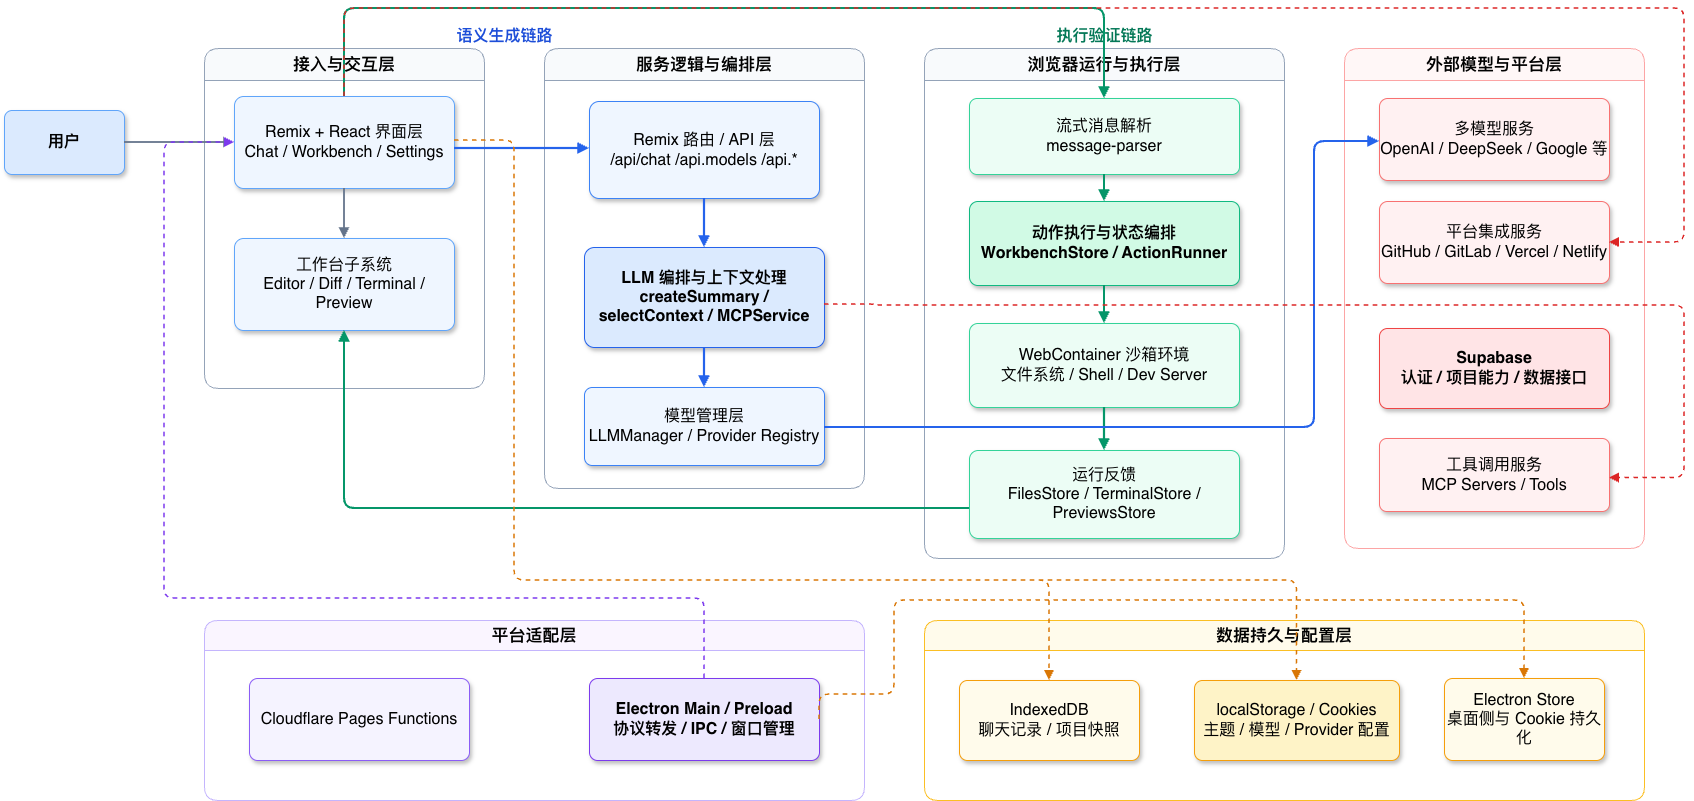

The diagram above was exported from draw.io. Its source (the exported page's mxGraphModel, read from the mxfile embedded in the PNG):
<mxGraphModel dx="2054" dy="-109" grid="1" gridSize="10" guides="1" tooltips="1" connect="1" arrows="1" fold="1" page="1" pageScale="1" pageWidth="827" pageHeight="1169" math="0" shadow="0">
  <root>
    <mxCell id="0" />
    <mxCell id="1" parent="0" />
    <mxCell id="okFKZ6svELta6k6OOxL_-100" parent="1" style="rounded=1;whiteSpace=wrap;html=1;arcSize=12;fillColor=#dbeafe;strokeColor=#60a5fa;fontStyle=1;fontSize=16;shadow=1;" value="用户" vertex="1">
      <mxGeometry height="64" width="120" x="500" y="1372" as="geometry" />
    </mxCell>
    <mxCell id="okFKZ6svELta6k6OOxL_-101" parent="1" style="text;html=1;strokeColor=none;fillColor=none;align=center;verticalAlign=middle;fontSize=16;fontStyle=1;fontColor=#1d4ed8;" value="语义生成链路" vertex="1">
      <mxGeometry height="24" width="240" x="880" y="1286" as="geometry" />
    </mxCell>
    <mxCell id="okFKZ6svELta6k6OOxL_-102" parent="1" style="text;html=1;strokeColor=none;fillColor=none;align=center;verticalAlign=middle;fontSize=16;fontStyle=1;fontColor=#047857;" value="执行验证链路" vertex="1">
      <mxGeometry height="24" width="240" x="1480" y="1286" as="geometry" />
    </mxCell>
    <mxCell id="okFKZ6svELta6k6OOxL_-103" parent="1" style="swimlane;rounded=1;whiteSpace=wrap;html=1;startSize=32;fillColor=#f8fafc;strokeColor=#94a3b8;fontStyle=1;fontSize=16;" value="&lt;font style=&quot;font-size: 17px;&quot;&gt;接入与交互层&lt;/font&gt;" vertex="1">
      <mxGeometry height="340" width="280" x="700" y="1310" as="geometry" />
    </mxCell>
    <mxCell id="okFKZ6svELta6k6OOxL_-104" parent="okFKZ6svELta6k6OOxL_-103" style="rounded=1;whiteSpace=wrap;html=1;arcSize=10;fillColor=#eff6ff;strokeColor=#60a5fa;fontSize=16;shadow=1;" value="Remix + React 界面层&#10;Chat / Workbench / Settings" vertex="1">
      <mxGeometry height="92" width="220" x="30" y="48" as="geometry" />
    </mxCell>
    <mxCell id="okFKZ6svELta6k6OOxL_-105" parent="okFKZ6svELta6k6OOxL_-103" style="rounded=1;whiteSpace=wrap;html=1;arcSize=10;fillColor=#eff6ff;strokeColor=#60a5fa;fontSize=16;shadow=1;" value="工作台子系统&#10;Editor / Diff / Terminal / Preview" vertex="1">
      <mxGeometry height="92" width="220" x="30" y="190" as="geometry" />
    </mxCell>
    <mxCell id="okFKZ6svELta6k6OOxL_-106" parent="1" style="swimlane;rounded=1;whiteSpace=wrap;html=1;startSize=32;fillColor=#f8fafc;strokeColor=#94a3b8;fontStyle=1;fontSize=16;" value="&lt;font style=&quot;font-size: 17px;&quot;&gt;服务逻辑与编排层&lt;/font&gt;" vertex="1">
      <mxGeometry height="440" width="320" x="1040" y="1310" as="geometry" />
    </mxCell>
    <mxCell id="okFKZ6svELta6k6OOxL_-107" parent="okFKZ6svELta6k6OOxL_-106" style="rounded=1;whiteSpace=wrap;html=1;arcSize=10;fillColor=#eff6ff;strokeColor=#3b82f6;fontSize=16;shadow=1;" value="Remix 路由 / API 层&#10;/api/chat /api.models /api.*" vertex="1">
      <mxGeometry height="97" width="230" x="45" y="53" as="geometry" />
    </mxCell>
    <mxCell id="okFKZ6svELta6k6OOxL_-108" parent="okFKZ6svELta6k6OOxL_-106" style="rounded=1;whiteSpace=wrap;html=1;arcSize=10;fillColor=#dbeafe;strokeColor=#2563eb;fontSize=16;fontStyle=1;shadow=1;" value="LLM 编排与上下文处理&#10;createSummary / selectContext / MCPService" vertex="1">
      <mxGeometry height="100" width="240" x="40" y="199" as="geometry" />
    </mxCell>
    <mxCell id="okFKZ6svELta6k6OOxL_-109" parent="okFKZ6svELta6k6OOxL_-106" style="rounded=1;whiteSpace=wrap;html=1;arcSize=10;fillColor=#eff6ff;strokeColor=#3b82f6;fontSize=16;shadow=1;" value="模型管理层&#10;LLMManager / Provider Registry" vertex="1">
      <mxGeometry height="78" width="240" x="40" y="339" as="geometry" />
    </mxCell>
    <mxCell id="okFKZ6svELta6k6OOxL_-110" parent="1" style="swimlane;rounded=1;whiteSpace=wrap;html=1;startSize=32;fillColor=#f8fafc;strokeColor=#94a3b8;fontStyle=1;fontSize=16;" value="&lt;font style=&quot;font-size: 17px;&quot;&gt;浏览器运行与执行层&lt;/font&gt;" vertex="1">
      <mxGeometry height="510" width="360" x="1420" y="1310" as="geometry" />
    </mxCell>
    <mxCell id="okFKZ6svELta6k6OOxL_-111" parent="okFKZ6svELta6k6OOxL_-110" style="rounded=1;whiteSpace=wrap;html=1;arcSize=10;fillColor=#ecfdf5;strokeColor=#34d399;fontSize=16;shadow=1;" value="流式消息解析&#10;message-parser" vertex="1">
      <mxGeometry height="76" width="270" x="45" y="50" as="geometry" />
    </mxCell>
    <mxCell id="okFKZ6svELta6k6OOxL_-112" parent="okFKZ6svELta6k6OOxL_-110" style="rounded=1;whiteSpace=wrap;html=1;arcSize=10;fillColor=#d1fae5;strokeColor=#10b981;fontSize=16;fontStyle=1;shadow=1;" value="动作执行与状态编排&#10;WorkbenchStore / ActionRunner" vertex="1">
      <mxGeometry height="84" width="270" x="45" y="153" as="geometry" />
    </mxCell>
    <mxCell id="okFKZ6svELta6k6OOxL_-113" parent="okFKZ6svELta6k6OOxL_-110" style="rounded=1;whiteSpace=wrap;html=1;arcSize=10;fillColor=#ecfdf5;strokeColor=#34d399;fontSize=16;shadow=1;" value="WebContainer 沙箱环境&#10;文件系统 / Shell / Dev Server" vertex="1">
      <mxGeometry height="84" width="270" x="45" y="275" as="geometry" />
    </mxCell>
    <mxCell id="okFKZ6svELta6k6OOxL_-114" parent="okFKZ6svELta6k6OOxL_-110" style="rounded=1;whiteSpace=wrap;html=1;arcSize=10;fillColor=#ecfdf5;strokeColor=#34d399;fontSize=16;shadow=1;" value="运行反馈&#10;FilesStore / TerminalStore / PreviewsStore" vertex="1">
      <mxGeometry height="88" width="270" x="45" y="402" as="geometry" />
    </mxCell>
    <mxCell id="okFKZ6svELta6k6OOxL_-115" parent="1" style="swimlane;rounded=1;whiteSpace=wrap;html=1;startSize=30;fillColor=#faf5ff;strokeColor=#c4b5fd;fontStyle=1;fontSize=16;" value="&lt;font style=&quot;font-size: 17px;&quot;&gt;平台适配层&lt;/font&gt;" vertex="1">
      <mxGeometry height="180" width="660" x="700" y="1882" as="geometry" />
    </mxCell>
    <mxCell id="okFKZ6svELta6k6OOxL_-116" parent="okFKZ6svELta6k6OOxL_-115" style="rounded=1;whiteSpace=wrap;html=1;arcSize=10;fillColor=#f5f3ff;strokeColor=#8b5cf6;fontSize=16;shadow=1;" value="Cloudflare Pages Functions" vertex="1">
      <mxGeometry height="82" width="220" x="45" y="58" as="geometry" />
    </mxCell>
    <mxCell id="okFKZ6svELta6k6OOxL_-117" parent="okFKZ6svELta6k6OOxL_-115" style="rounded=1;whiteSpace=wrap;html=1;arcSize=10;fillColor=#ede9fe;strokeColor=#7c3aed;fontSize=16;fontStyle=1;shadow=1;" value="Electron Main / Preload&#10;协议转发 / IPC / 窗口管理" vertex="1">
      <mxGeometry height="82" width="230" x="385" y="58" as="geometry" />
    </mxCell>
    <mxCell id="okFKZ6svELta6k6OOxL_-118" parent="1" style="swimlane;rounded=1;whiteSpace=wrap;html=1;startSize=30;fillColor=#fffbeb;strokeColor=#fbbf24;fontStyle=1;fontSize=16;" value="&lt;font style=&quot;font-size: 17px;&quot;&gt;数据持久与配置层&lt;/font&gt;" vertex="1">
      <mxGeometry height="180" width="720" x="1420" y="1882" as="geometry" />
    </mxCell>
    <mxCell id="okFKZ6svELta6k6OOxL_-119" parent="okFKZ6svELta6k6OOxL_-118" style="rounded=1;whiteSpace=wrap;html=1;arcSize=10;fillColor=#fffbeb;strokeColor=#f59e0b;fontSize=16;shadow=1;" value="IndexedDB&#10;聊天记录 / 项目快照" vertex="1">
      <mxGeometry height="80" width="180" x="35" y="60" as="geometry" />
    </mxCell>
    <mxCell id="okFKZ6svELta6k6OOxL_-120" parent="okFKZ6svELta6k6OOxL_-118" style="rounded=1;whiteSpace=wrap;html=1;arcSize=10;fillColor=#fef3c7;strokeColor=#f59e0b;fontSize=16;shadow=1;" value="localStorage / Cookies&#10;主题 / 模型 / Provider 配置" vertex="1">
      <mxGeometry height="80" width="205" x="270" y="60" as="geometry" />
    </mxCell>
    <mxCell id="okFKZ6svELta6k6OOxL_-121" parent="okFKZ6svELta6k6OOxL_-118" style="rounded=1;whiteSpace=wrap;html=1;arcSize=10;fillColor=#fffbeb;strokeColor=#f59e0b;fontSize=16;shadow=1;" value="Electron Store&lt;br&gt;桌面侧与 Cookie 持久化" vertex="1">
      <mxGeometry height="82" width="160" x="520" y="58" as="geometry" />
    </mxCell>
    <mxCell id="okFKZ6svELta6k6OOxL_-122" parent="1" style="swimlane;rounded=1;whiteSpace=wrap;html=1;startSize=32;fillColor=#fff7f7;strokeColor=#fca5a5;fontStyle=1;fontSize=16;" value="&lt;font style=&quot;font-size: 17px;&quot;&gt;外部模型与平台层&lt;/font&gt;" vertex="1">
      <mxGeometry height="500" width="300" x="1840" y="1310" as="geometry" />
    </mxCell>
    <mxCell id="okFKZ6svELta6k6OOxL_-123" parent="okFKZ6svELta6k6OOxL_-122" style="rounded=1;whiteSpace=wrap;html=1;arcSize=10;fillColor=#fff1f2;strokeColor=#f87171;fontSize=16;shadow=1;" value="多模型服务&lt;br&gt;OpenAI / DeepSeek / Google 等" vertex="1">
      <mxGeometry height="82" width="230" x="35" y="50" as="geometry" />
    </mxCell>
    <mxCell id="okFKZ6svELta6k6OOxL_-124" parent="okFKZ6svELta6k6OOxL_-122" style="rounded=1;whiteSpace=wrap;html=1;arcSize=10;fillColor=#fff1f2;strokeColor=#f87171;fontSize=16;shadow=1;" value="平台集成服务&#10;GitHub / GitLab / Vercel / Netlify" vertex="1">
      <mxGeometry height="82" width="230" x="35" y="153" as="geometry" />
    </mxCell>
    <mxCell id="okFKZ6svELta6k6OOxL_-125" parent="okFKZ6svELta6k6OOxL_-122" style="rounded=1;whiteSpace=wrap;html=1;arcSize=10;fillColor=#ffe4e6;strokeColor=#ef4444;fontSize=16;fontStyle=1;shadow=1;" value="Supabase&#10;认证 / 项目能力 / 数据接口" vertex="1">
      <mxGeometry height="80" width="230" x="35" y="280" as="geometry" />
    </mxCell>
    <mxCell id="okFKZ6svELta6k6OOxL_-126" parent="okFKZ6svELta6k6OOxL_-122" style="rounded=1;whiteSpace=wrap;html=1;arcSize=10;fillColor=#fff1f2;strokeColor=#f87171;fontSize=16;shadow=1;" value="&lt;div&gt;工具调用服务&lt;/div&gt;MCP Servers / Tools" vertex="1">
      <mxGeometry height="73" width="230" x="35" y="390" as="geometry" />
    </mxCell>
    <mxCell id="okFKZ6svELta6k6OOxL_-129" edge="1" parent="1" source="okFKZ6svELta6k6OOxL_-100" style="edgeStyle=orthogonalEdgeStyle;rounded=1;orthogonalLoop=1;jettySize=auto;html=1;endArrow=block;strokeWidth=1.8;strokeColor=#64748b;fontSize=16;" target="okFKZ6svELta6k6OOxL_-104">
      <mxGeometry relative="1" as="geometry" />
    </mxCell>
    <mxCell id="okFKZ6svELta6k6OOxL_-130" edge="1" parent="1" source="okFKZ6svELta6k6OOxL_-104" style="edgeStyle=orthogonalEdgeStyle;rounded=1;orthogonalLoop=1;jettySize=auto;html=1;endArrow=block;strokeWidth=1.8;strokeColor=#64748b;fontSize=16;" target="okFKZ6svELta6k6OOxL_-105">
      <mxGeometry relative="1" as="geometry" />
    </mxCell>
    <mxCell id="okFKZ6svELta6k6OOxL_-131" edge="1" parent="1" style="edgeStyle=orthogonalEdgeStyle;rounded=1;orthogonalLoop=1;jettySize=auto;html=1;endArrow=block;strokeWidth=2.2;strokeColor=#2563eb;fontSize=16;">
      <mxGeometry relative="1" as="geometry">
        <Array as="points" />
        <mxPoint x="950" y="1410" as="sourcePoint" />
        <mxPoint x="1085" y="1410" as="targetPoint" />
      </mxGeometry>
    </mxCell>
    <mxCell id="okFKZ6svELta6k6OOxL_-132" edge="1" parent="1" source="okFKZ6svELta6k6OOxL_-107" style="edgeStyle=orthogonalEdgeStyle;rounded=1;orthogonalLoop=1;jettySize=auto;html=1;endArrow=block;strokeWidth=2.2;strokeColor=#2563eb;fontSize=16;" target="okFKZ6svELta6k6OOxL_-108">
      <mxGeometry relative="1" as="geometry" />
    </mxCell>
    <mxCell id="okFKZ6svELta6k6OOxL_-133" edge="1" parent="1" source="okFKZ6svELta6k6OOxL_-108" style="edgeStyle=orthogonalEdgeStyle;rounded=1;orthogonalLoop=1;jettySize=auto;html=1;endArrow=block;strokeWidth=2.2;strokeColor=#2563eb;fontSize=16;" target="okFKZ6svELta6k6OOxL_-109">
      <mxGeometry relative="1" as="geometry" />
    </mxCell>
    <mxCell id="okFKZ6svELta6k6OOxL_-135" edge="1" parent="1" source="okFKZ6svELta6k6OOxL_-104" style="edgeStyle=orthogonalEdgeStyle;rounded=1;orthogonalLoop=1;jettySize=auto;html=1;endArrow=block;strokeWidth=2.2;strokeColor=#059669;exitX=0.5;exitY=0;exitDx=0;exitDy=0;fontSize=16;" target="okFKZ6svELta6k6OOxL_-111">
      <mxGeometry relative="1" as="geometry">
        <Array as="points">
          <mxPoint x="840" y="1270" />
          <mxPoint x="1600" y="1270" />
        </Array>
      </mxGeometry>
    </mxCell>
    <mxCell id="okFKZ6svELta6k6OOxL_-136" edge="1" parent="1" source="okFKZ6svELta6k6OOxL_-111" style="edgeStyle=orthogonalEdgeStyle;rounded=1;orthogonalLoop=1;jettySize=auto;html=1;endArrow=block;strokeWidth=2.2;strokeColor=#059669;fontSize=16;" target="okFKZ6svELta6k6OOxL_-112">
      <mxGeometry relative="1" as="geometry" />
    </mxCell>
    <mxCell id="okFKZ6svELta6k6OOxL_-137" edge="1" parent="1" source="okFKZ6svELta6k6OOxL_-112" style="edgeStyle=orthogonalEdgeStyle;rounded=1;orthogonalLoop=1;jettySize=auto;html=1;endArrow=block;strokeWidth=2.2;strokeColor=#059669;fontSize=16;" target="okFKZ6svELta6k6OOxL_-113">
      <mxGeometry relative="1" as="geometry" />
    </mxCell>
    <mxCell id="okFKZ6svELta6k6OOxL_-138" edge="1" parent="1" source="okFKZ6svELta6k6OOxL_-113" style="edgeStyle=orthogonalEdgeStyle;rounded=1;orthogonalLoop=1;jettySize=auto;html=1;endArrow=block;strokeWidth=2.2;strokeColor=#059669;fontSize=16;" target="okFKZ6svELta6k6OOxL_-114">
      <mxGeometry relative="1" as="geometry" />
    </mxCell>
    <mxCell id="okFKZ6svELta6k6OOxL_-139" edge="1" parent="1" source="okFKZ6svELta6k6OOxL_-114" style="edgeStyle=orthogonalEdgeStyle;rounded=1;orthogonalLoop=1;jettySize=auto;html=1;endArrow=block;strokeWidth=2.2;strokeColor=#059669;entryX=0.5;entryY=1;entryDx=0;entryDy=0;fontSize=16;" target="okFKZ6svELta6k6OOxL_-105">
      <mxGeometry relative="1" as="geometry">
        <Array as="points">
          <mxPoint x="840" y="1770" />
        </Array>
      </mxGeometry>
    </mxCell>
    <mxCell id="okFKZ6svELta6k6OOxL_-141" edge="1" parent="1" source="okFKZ6svELta6k6OOxL_-117" style="edgeStyle=orthogonalEdgeStyle;rounded=1;orthogonalLoop=1;jettySize=auto;html=1;endArrow=block;strokeWidth=1.5;strokeColor=#7c3aed;dashed=1;exitX=0.5;exitY=0;exitDx=0;exitDy=0;fontSize=16;">
      <mxGeometry relative="1" as="geometry">
        <Array as="points">
          <mxPoint x="1200" y="1860" />
          <mxPoint x="660" y="1860" />
          <mxPoint x="660" y="1404" />
        </Array>
        <mxPoint x="1200" y="1946" as="sourcePoint" />
        <mxPoint x="730" y="1403.9999999999998" as="targetPoint" />
      </mxGeometry>
    </mxCell>
    <mxCell id="okFKZ6svELta6k6OOxL_-145" edge="1" parent="1" source="okFKZ6svELta6k6OOxL_-117" style="edgeStyle=orthogonalEdgeStyle;rounded=1;orthogonalLoop=1;jettySize=auto;html=1;endArrow=block;strokeWidth=1.5;strokeColor=#d97706;dashed=1;exitX=1;exitY=0.5;exitDx=0;exitDy=0;entryX=0.5;entryY=0;entryDx=0;entryDy=0;fontSize=16;" target="okFKZ6svELta6k6OOxL_-121">
      <mxGeometry relative="1" as="geometry">
        <Array as="points">
          <mxPoint x="1315" y="1956" />
          <mxPoint x="1390" y="1956" />
          <mxPoint x="1390" y="1862" />
          <mxPoint x="2020" y="1862" />
        </Array>
      </mxGeometry>
    </mxCell>
    <mxCell id="okFKZ6svELta6k6OOxL_-440" edge="1" parent="1" source="okFKZ6svELta6k6OOxL_-104" style="edgeStyle=orthogonalEdgeStyle;rounded=1;orthogonalLoop=1;jettySize=auto;html=1;endArrow=block;strokeWidth=1.5;strokeColor=#dc2626;dashed=1;exitX=0.5;exitY=0;exitDx=0;exitDy=0;entryX=1;entryY=0.5;entryDx=0;entryDy=0;fontSize=16;" target="okFKZ6svELta6k6OOxL_-124">
      <mxGeometry relative="1" as="geometry">
        <Array as="points">
          <mxPoint x="840" y="1270" />
          <mxPoint x="2180" y="1270" />
          <mxPoint x="2180" y="1504" />
        </Array>
        <mxPoint x="1820" y="1231" as="sourcePoint" />
        <mxPoint x="2490" y="1300" as="targetPoint" />
      </mxGeometry>
    </mxCell>
    <mxCell id="okFKZ6svELta6k6OOxL_-437" edge="1" parent="1" style="edgeStyle=orthogonalEdgeStyle;rounded=1;orthogonalLoop=1;jettySize=auto;html=1;endArrow=block;strokeWidth=1.5;strokeColor=#d97706;dashed=1;entryX=0.5;entryY=0;entryDx=0;entryDy=0;fontSize=16;">
      <mxGeometry relative="1" as="geometry">
        <Array as="points">
          <mxPoint x="1010" y="1402" />
          <mxPoint x="1010" y="1842" />
          <mxPoint x="1545" y="1842" />
        </Array>
        <mxPoint x="950" y="1402" as="sourcePoint" />
        <mxPoint x="1545" y="1942" as="targetPoint" />
      </mxGeometry>
    </mxCell>
    <mxCell id="okFKZ6svELta6k6OOxL_-445" edge="1" parent="1" style="edgeStyle=orthogonalEdgeStyle;rounded=1;orthogonalLoop=1;jettySize=auto;html=1;endArrow=block;strokeWidth=1.5;strokeColor=#d97706;dashed=1;entryX=0.5;entryY=0;entryDx=0;entryDy=0;fontSize=16;">
      <mxGeometry relative="1" as="geometry">
        <Array as="points">
          <mxPoint x="1010" y="1402" />
          <mxPoint x="1010" y="1842" />
          <mxPoint x="1793" y="1842" />
        </Array>
        <mxPoint x="950" y="1402" as="sourcePoint" />
        <mxPoint x="1792.5" y="1942" as="targetPoint" />
      </mxGeometry>
    </mxCell>
    <mxCell id="okFKZ6svELta6k6OOxL_-446" edge="1" parent="1" style="edgeStyle=orthogonalEdgeStyle;rounded=1;orthogonalLoop=1;jettySize=auto;html=1;endArrow=block;strokeWidth=2.2;strokeColor=#2563eb;exitX=1;exitY=0.5;exitDx=0;exitDy=0;entryX=0;entryY=0.5;entryDx=0;entryDy=0;fontSize=16;">
      <mxGeometry relative="1" as="geometry">
        <Array as="points">
          <mxPoint x="1810" y="1689" />
          <mxPoint x="1810" y="1403" />
        </Array>
        <mxPoint x="1320" y="1689.0000000000002" as="sourcePoint" />
        <mxPoint x="1875" y="1402.9999999999998" as="targetPoint" />
      </mxGeometry>
    </mxCell>
    <mxCell id="okFKZ6svELta6k6OOxL_-447" edge="1" parent="1" style="edgeStyle=orthogonalEdgeStyle;rounded=1;orthogonalLoop=1;jettySize=auto;html=1;endArrow=block;strokeWidth=1.5;strokeColor=#dc2626;dashed=1;exitX=1;exitY=0.5;exitDx=0;exitDy=0;entryX=1;entryY=0.5;entryDx=0;entryDy=0;fontSize=16;">
      <mxGeometry relative="1" as="geometry">
        <Array as="points">
          <mxPoint x="1370" y="1566" />
          <mxPoint x="2180" y="1567" />
          <mxPoint x="2180" y="1734" />
        </Array>
        <mxPoint x="1320" y="1566" as="sourcePoint" />
        <mxPoint x="2105" y="1739.5" as="targetPoint" />
      </mxGeometry>
    </mxCell>
  </root>
</mxGraphModel>